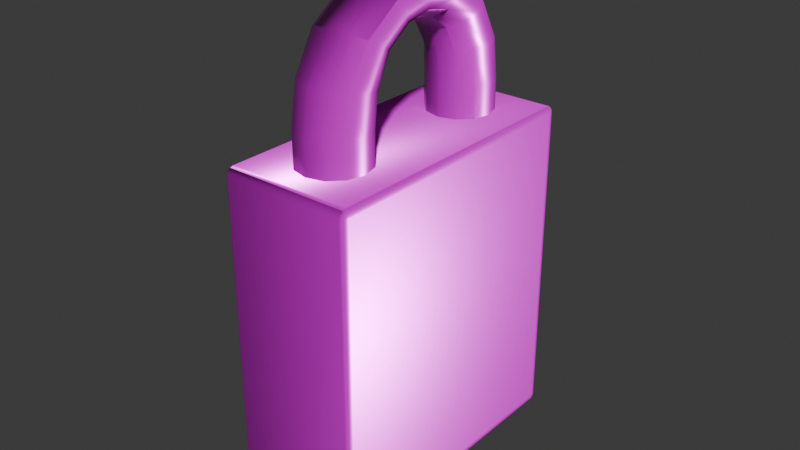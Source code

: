 # Source: normallock.blend  (saved by Blender 4.5.90; exported with 4.5.12 LTS)
import bpy
from mathutils import Matrix  # noqa: F401  (used for matrix-valued properties, if any)

bpy.ops.wm.read_factory_settings(use_empty=True)
scene = bpy.context.scene
scene.name = 'Scene'

# ---- collections
col_collection = bpy.data.collections.new('Collection'); scene.collection.children.link(col_collection)

# ---- images (referenced by path relative to the original .blend; pixels are not part of the script)
import os
ASSET_DIR = os.environ.get("B2B_ASSET_DIR", "")  # directory of the original .blend (textures are referenced by path, not embedded)
HERE = os.path.dirname(os.path.abspath(__file__))  # packed textures are extracted next to this script under _unpacked/

def load_image(name, relpath, width, height, colorspace="sRGB"):
    """Load a texture the original file referenced (path relative to the .blend, or extracted next to this script)."""
    p = next((c for c in (os.path.join(HERE, relpath), os.path.join(ASSET_DIR, relpath)) if relpath and os.path.exists(c)), "")
    if p:
        img = bpy.data.images.load(p, check_existing=True)
        img.name = name
    else:  # same state as the original file: an image datablock whose file is absent (Cycles renders it pink)
        img = bpy.data.images.new(name, width, height)
        img.source = "FILE"
        img.filepath = "//" + (relpath or name)
    img.colorspace_settings.name = colorspace
    return img
img_normallock_baselock_height_png = load_image('normallock_baselock_Height.png', 'normallock_baselock_Height.png', 1024, 1024, 'Non-Color')
img_normallock_baselock_basecolor_png = load_image('normallock_baselock_BaseColor.png', 'normallock_baselock_BaseColor.png', 1024, 1024, 'sRGB')
img_normallock_baselock_metallic_png = load_image('normallock_baselock_Metallic.png', 'normallock_baselock_Metallic.png', 1024, 1024, 'Non-Color')
img_normallock_baselock_roughness_png = load_image('normallock_baselock_Roughness.png', 'normallock_baselock_Roughness.png', 1024, 1024, 'Non-Color')
img_normallock_baselock_normal_png = load_image('normallock_baselock_Normal.png', 'normallock_baselock_Normal.png', 1024, 1024, 'Non-Color')
img_normallock_keyhole_height_png = load_image('normallock_keyhole_Height.png', 'normallock_keyhole_Height.png', 1024, 1024, 'Non-Color')
img_normallock_keyhole_basecolor_png = load_image('normallock_keyhole_BaseColor.png', 'normallock_keyhole_BaseColor.png', 1024, 1024, 'sRGB')
img_normallock_keyhole_metallic_png = load_image('normallock_keyhole_Metallic.png', 'normallock_keyhole_Metallic.png', 1024, 1024, 'Non-Color')
img_normallock_keyhole_roughness_png = load_image('normallock_keyhole_Roughness.png', 'normallock_keyhole_Roughness.png', 1024, 1024, 'Non-Color')
img_normallock_keyhole_normal_png = load_image('normallock_keyhole_Normal.png', 'normallock_keyhole_Normal.png', 1024, 1024, 'Non-Color')
img_normallock_lock_height_png = load_image('normallock_lock_Height.png', 'normallock_lock_Height.png', 1024, 1024, 'Non-Color')
img_normallock_lock_basecolor_png = load_image('normallock_lock_BaseColor.png', 'normallock_lock_BaseColor.png', 1024, 1024, 'sRGB')
img_normallock_lock_metallic_png = load_image('normallock_lock_Metallic.png', 'normallock_lock_Metallic.png', 1024, 1024, 'Non-Color')
img_normallock_lock_roughness_png = load_image('normallock_lock_Roughness.png', 'normallock_lock_Roughness.png', 1024, 1024, 'Non-Color')
img_normallock_lock_normal_png = load_image('normallock_lock_Normal.png', 'normallock_lock_Normal.png', 1024, 1024, 'Non-Color')

# ---- materials (node trees are filled in below, after node groups)
mat_baselock = bpy.data.materials.new('baselock')
mat_keyhole = bpy.data.materials.new('keyhole')
mat_lock = bpy.data.materials.new('lock')

# ---- material node trees
mat_baselock.use_nodes = True; mat_baselock.node_tree.nodes.clear()
_N = mat_baselock.node_tree.nodes; _L = mat_baselock.node_tree.links
n0 = _N.new('ShaderNodeBsdfPrincipled'); n0.name = 'Principled BSDF'; n0.location = (10, 300)
n1 = _N.new('ShaderNodeOutputMaterial'); n1.name = 'Material Output'; n1.location = (300, 300)
n2 = _N.new('ShaderNodeTexImage'); n2.name = 'Image Texture'; n2.location = (85, -876)
n2.label = 'Displacement'
n2.image = img_normallock_baselock_height_png
n3 = _N.new('ShaderNodeDisplacement'); n3.name = 'Displacement'; n3.location = (110, -400)
n4 = _N.new('ShaderNodeTexImage'); n4.name = 'Image Texture.001'; n4.location = (85, -36)
n4.label = 'Base Color'
n4.image = img_normallock_baselock_basecolor_png
n5 = _N.new('ShaderNodeTexImage'); n5.name = 'Image Texture.002'; n5.location = (85, -316)
n5.label = 'Metallic'
n5.image = img_normallock_baselock_metallic_png
n6 = _N.new('ShaderNodeTexImage'); n6.name = 'Image Texture.003'; n6.location = (85, -596)
n6.label = 'Roughness'
n6.image = img_normallock_baselock_roughness_png
n7 = _N.new('ShaderNodeTexImage'); n7.name = 'Image Texture.004'; n7.location = (85, -1156)
n7.label = 'Normal'
n7.image = img_normallock_baselock_normal_png
n8 = _N.new('ShaderNodeNormalMap'); n8.name = 'Normal Map'; n8.location = (-240, -620)
n9 = _N.new('ShaderNodeMapping'); n9.name = 'Mapping'; n9.location = (230, -36)
n10 = _N.new('NodeReroute'); n10.name = 'Reroute'; n10.location = (35, -706)
n10.width = 10
n10.socket_idname = 'NodeSocketVector'
n11 = _N.new('ShaderNodeTexCoord'); n11.name = 'Texture Coordinate'; n11.location = (30, -36)
n12 = _N.new('NodeFrame'); n12.name = 'Frame'; n12.location = (-1270, 336)
n12.label = 'Mapping'
n12.width = 400
n13 = _N.new('NodeFrame'); n13.name = 'Frame.001'; n13.location = (-625, 536)
n13.label = 'Textures'
n13.width = 355
n2.parent = n13
n4.parent = n13
n5.parent = n13
n6.parent = n13
n7.parent = n13
n9.parent = n12
n10.parent = n13
n11.parent = n12
_L.new(n0.outputs[0], n1.inputs[0])
_L.new(n2.outputs[0], n3.inputs[0])
_L.new(n3.outputs[0], n1.inputs[2])
_L.new(n4.outputs[0], n0.inputs[0])
_L.new(n5.outputs[0], n0.inputs[1])
_L.new(n6.outputs[0], n0.inputs[2])
_L.new(n7.outputs[0], n8.inputs[1])
_L.new(n8.outputs[0], n0.inputs[5])
_L.new(n10.outputs[0], n4.inputs[0])
_L.new(n10.outputs[0], n5.inputs[0])
_L.new(n10.outputs[0], n6.inputs[0])
_L.new(n10.outputs[0], n2.inputs[0])
_L.new(n10.outputs[0], n7.inputs[0])
_L.new(n9.outputs[0], n10.inputs[0])
_L.new(n11.outputs[2], n9.inputs[0])
n1.is_active_output = True
mat_keyhole.use_nodes = True; mat_keyhole.node_tree.nodes.clear()
_N = mat_keyhole.node_tree.nodes; _L = mat_keyhole.node_tree.links
n0 = _N.new('ShaderNodeBsdfPrincipled'); n0.name = 'Principled BSDF'; n0.location = (10, 300)
n1 = _N.new('ShaderNodeOutputMaterial'); n1.name = 'Material Output'; n1.location = (300, 300)
n2 = _N.new('ShaderNodeTexImage'); n2.name = 'Image Texture'; n2.location = (85, -876)
n2.label = 'Displacement'
n2.image = img_normallock_keyhole_height_png
n3 = _N.new('ShaderNodeDisplacement'); n3.name = 'Displacement'; n3.location = (110, -400)
n4 = _N.new('ShaderNodeTexImage'); n4.name = 'Image Texture.001'; n4.location = (85, -36)
n4.label = 'Base Color'
n4.image = img_normallock_keyhole_basecolor_png
n5 = _N.new('ShaderNodeTexImage'); n5.name = 'Image Texture.002'; n5.location = (85, -316)
n5.label = 'Metallic'
n5.image = img_normallock_keyhole_metallic_png
n6 = _N.new('ShaderNodeTexImage'); n6.name = 'Image Texture.003'; n6.location = (85, -596)
n6.label = 'Roughness'
n6.image = img_normallock_keyhole_roughness_png
n7 = _N.new('ShaderNodeTexImage'); n7.name = 'Image Texture.004'; n7.location = (85, -1156)
n7.label = 'Normal'
n7.image = img_normallock_keyhole_normal_png
n8 = _N.new('ShaderNodeNormalMap'); n8.name = 'Normal Map'; n8.location = (-240, -620)
n9 = _N.new('ShaderNodeMapping'); n9.name = 'Mapping'; n9.location = (230, -36)
n10 = _N.new('NodeReroute'); n10.name = 'Reroute'; n10.location = (35, -706)
n10.width = 10
n10.socket_idname = 'NodeSocketVector'
n11 = _N.new('ShaderNodeTexCoord'); n11.name = 'Texture Coordinate'; n11.location = (30, -36)
n12 = _N.new('NodeFrame'); n12.name = 'Frame'; n12.location = (-1270, 336)
n12.label = 'Mapping'
n12.width = 400
n13 = _N.new('NodeFrame'); n13.name = 'Frame.001'; n13.location = (-625, 536)
n13.label = 'Textures'
n13.width = 355
n2.parent = n13
n4.parent = n13
n5.parent = n13
n6.parent = n13
n7.parent = n13
n9.parent = n12
n10.parent = n13
n11.parent = n12
_L.new(n0.outputs[0], n1.inputs[0])
_L.new(n2.outputs[0], n3.inputs[0])
_L.new(n3.outputs[0], n1.inputs[2])
_L.new(n4.outputs[0], n0.inputs[0])
_L.new(n5.outputs[0], n0.inputs[1])
_L.new(n6.outputs[0], n0.inputs[2])
_L.new(n7.outputs[0], n8.inputs[1])
_L.new(n8.outputs[0], n0.inputs[5])
_L.new(n10.outputs[0], n4.inputs[0])
_L.new(n10.outputs[0], n5.inputs[0])
_L.new(n10.outputs[0], n6.inputs[0])
_L.new(n10.outputs[0], n2.inputs[0])
_L.new(n10.outputs[0], n7.inputs[0])
_L.new(n9.outputs[0], n10.inputs[0])
_L.new(n11.outputs[2], n9.inputs[0])
n1.is_active_output = True
mat_lock.use_nodes = True; mat_lock.node_tree.nodes.clear()
_N = mat_lock.node_tree.nodes; _L = mat_lock.node_tree.links
n0 = _N.new('ShaderNodeBsdfPrincipled'); n0.name = 'Principled BSDF'; n0.location = (10, 300)
n1 = _N.new('ShaderNodeOutputMaterial'); n1.name = 'Material Output'; n1.location = (300, 300)
n2 = _N.new('ShaderNodeTexImage'); n2.name = 'Image Texture'; n2.location = (85, -876)
n2.label = 'Displacement'
n2.image = img_normallock_lock_height_png
n3 = _N.new('ShaderNodeDisplacement'); n3.name = 'Displacement'; n3.location = (110, -400)
n4 = _N.new('ShaderNodeTexImage'); n4.name = 'Image Texture.001'; n4.location = (85, -36)
n4.label = 'Base Color'
n4.image = img_normallock_lock_basecolor_png
n5 = _N.new('ShaderNodeTexImage'); n5.name = 'Image Texture.002'; n5.location = (85, -316)
n5.label = 'Metallic'
n5.image = img_normallock_lock_metallic_png
n6 = _N.new('ShaderNodeTexImage'); n6.name = 'Image Texture.003'; n6.location = (85, -596)
n6.label = 'Roughness'
n6.image = img_normallock_lock_roughness_png
n7 = _N.new('ShaderNodeTexImage'); n7.name = 'Image Texture.004'; n7.location = (85, -1156)
n7.label = 'Normal'
n7.image = img_normallock_lock_normal_png
n8 = _N.new('ShaderNodeNormalMap'); n8.name = 'Normal Map'; n8.location = (-240, -620)
n9 = _N.new('ShaderNodeMapping'); n9.name = 'Mapping'; n9.location = (230, -36)
n10 = _N.new('NodeReroute'); n10.name = 'Reroute'; n10.location = (35, -706)
n10.width = 10
n10.socket_idname = 'NodeSocketVector'
n11 = _N.new('ShaderNodeTexCoord'); n11.name = 'Texture Coordinate'; n11.location = (30, -36)
n12 = _N.new('NodeFrame'); n12.name = 'Frame'; n12.location = (-1270, 336)
n12.label = 'Mapping'
n12.width = 400
n13 = _N.new('NodeFrame'); n13.name = 'Frame.001'; n13.location = (-625, 536)
n13.label = 'Textures'
n13.width = 355
n2.parent = n13
n4.parent = n13
n5.parent = n13
n6.parent = n13
n7.parent = n13
n9.parent = n12
n10.parent = n13
n11.parent = n12
_L.new(n0.outputs[0], n1.inputs[0])
_L.new(n2.outputs[0], n3.inputs[0])
_L.new(n3.outputs[0], n1.inputs[2])
_L.new(n4.outputs[0], n0.inputs[0])
_L.new(n5.outputs[0], n0.inputs[1])
_L.new(n6.outputs[0], n0.inputs[2])
_L.new(n7.outputs[0], n8.inputs[1])
_L.new(n8.outputs[0], n0.inputs[5])
_L.new(n10.outputs[0], n4.inputs[0])
_L.new(n10.outputs[0], n5.inputs[0])
_L.new(n10.outputs[0], n6.inputs[0])
_L.new(n10.outputs[0], n2.inputs[0])
_L.new(n10.outputs[0], n7.inputs[0])
_L.new(n9.outputs[0], n10.inputs[0])
_L.new(n11.outputs[2], n9.inputs[0])
n1.is_active_output = True

# ---- world
world_world = bpy.data.worlds.new('World'); scene.world = world_world
world_world.use_nodes = True; world_world.node_tree.nodes.clear()
_N = world_world.node_tree.nodes; _L = world_world.node_tree.links
n0 = _N.new('ShaderNodeOutputWorld'); n0.name = 'World Output'; n0.location = (300, 300)
n1 = _N.new('ShaderNodeBackground'); n1.name = 'Background'; n1.location = (10, 300)
n1.inputs[0].default_value = (0.05088, 0.05088, 0.05088, 1.0)
_L.new(n1.outputs[0], n0.inputs[0])
n0.is_active_output = True
world_world.color = (0.05088, 0.05088, 0.05088)
world_world.sun_shadow_jitter_overblur = 0.0

# ---- meshes
me_cube_001 = bpy.data.meshes.new('Cube.001')
me_cube_001.from_pydata([(-0.01987, -0.04464, -0.05346), (0.0, 0.0106, -0.05163), (-0.01987, -0.04699, -0.05078), (-0.02092, -0.04464, -0.05078), (0.007498, 0.007498, -0.05163), (-0.01987, -0.04581, -0.0531), (-0.02039, -0.04464, -0.0531), (0.0106, 0.0, -0.05163), (-0.02037, -0.04576, -0.05275), (-0.02039, -0.04667, -0.05078), (0.007498, -0.007498, -0.05163), (-0.01987, -0.04667, -0.05212), (-0.02037, -0.04637, -0.05206), (0.0, -0.0106, -0.05163), (-0.02078, -0.04464, -0.05212), (-0.02078, -0.04581, -0.05078), (-0.007498, -0.007498, -0.05163), (-0.02064, -0.04576, -0.05206), (-0.01987, -0.04699, 0.05078), (-0.0106, 0.0, -0.05163), (-0.01987, -0.04464, 0.05346), (-0.02092, -0.04464, 0.05078), (-0.007498, 0.007498, -0.05163), (-0.01987, -0.04667, 0.05212), (-0.02039, -0.04667, 0.05078), (-0.02037, -0.04637, 0.05206), (-0.02039, -0.04464, 0.0531), (-0.01987, -0.04581, 0.0531), (-0.02037, -0.04576, 0.05275), (-0.02078, -0.04581, 0.05078), (-0.02078, -0.04464, 0.05212), (-0.02064, -0.04576, 0.05206), (-0.01987, 0.04464, -0.05346), (-0.02092, 0.04464, -0.05078), (-0.01987, 0.04699, -0.05078), (-0.02039, 0.04464, -0.0531), (-0.01987, 0.04581, -0.0531), (-0.02037, 0.04576, -0.05275), (-0.02078, 0.04581, -0.05078), (-0.02078, 0.04464, -0.05212), (-0.02064, 0.04576, -0.05206), (-0.01987, 0.04667, -0.05212), (-0.02039, 0.04667, -0.05078), (-0.02037, 0.04637, -0.05206), (-0.01987, 0.04464, 0.05346), (-0.01987, 0.04699, 0.05078), (-0.02092, 0.04464, 0.05078), (-0.01987, 0.04581, 0.0531), (-0.02039, 0.04464, 0.0531), (-0.02037, 0.04576, 0.05275), (-0.02039, 0.04667, 0.05078), (-0.01987, 0.04667, 0.05212), (-0.02037, 0.04637, 0.05206), (-0.02078, 0.04464, 0.05212), (-0.02078, 0.04581, 0.05078), (-0.02064, 0.04576, 0.05206), (0.01987, -0.04464, -0.05346), (0.02092, -0.04464, -0.05078), (0.01987, -0.04699, -0.05078), (0.02039, -0.04464, -0.0531), (0.01987, -0.04581, -0.0531), (0.02037, -0.04576, -0.05275), (0.02078, -0.04581, -0.05078), (0.02078, -0.04464, -0.05212), (0.02064, -0.04576, -0.05206), (0.01987, -0.04667, -0.05212), (0.02039, -0.04667, -0.05078), (0.02037, -0.04637, -0.05206), (0.01987, -0.04464, 0.05346), (0.01987, -0.04699, 0.05078), (0.02092, -0.04464, 0.05078), (0.01987, -0.04581, 0.0531), (0.02039, -0.04464, 0.0531), (0.02037, -0.04576, 0.05275), (0.02039, -0.04667, 0.05078), (0.01987, -0.04667, 0.05212), (0.02037, -0.04637, 0.05206), (0.02078, -0.04464, 0.05212), (0.02078, -0.04581, 0.05078), (0.02064, -0.04576, 0.05206), (0.01987, 0.04464, -0.05346), (0.01987, 0.04699, -0.05078), (0.02092, 0.04464, -0.05078), (0.01987, 0.04581, -0.0531), (0.02039, 0.04464, -0.0531), (0.02037, 0.04576, -0.05275), (0.02039, 0.04667, -0.05078), (0.01987, 0.04667, -0.05212), (0.02037, 0.04637, -0.05206), (0.02078, 0.04464, -0.05212), (0.02078, 0.04581, -0.05078), (0.02064, 0.04576, -0.05206), (0.01987, 0.04464, 0.05346), (0.02092, 0.04464, 0.05078), (0.01987, 0.04699, 0.05078), (0.02039, 0.04464, 0.0531), (0.01987, 0.04581, 0.0531), (0.02037, 0.04576, 0.05275), (0.02078, 0.04581, 0.05078), (0.02078, 0.04464, 0.05212), (0.02064, 0.04576, 0.05206), (0.01987, 0.04667, 0.05212), (0.02039, 0.04667, 0.05078), (0.02037, 0.04637, 0.05206), (-0.003986, 0.008953, -0.05346), (0.0, 0.0106, -0.05346), (0.0106, 0.0, -0.05346), (0.007498, -0.007498, -0.05346), (0.007498, 0.007498, -0.05346), (0.003986, -0.008953, -0.05346), (-0.0106, 0.0, -0.05346), (-0.007498, -0.007498, -0.05346), (0.0, -0.0106, -0.05346), (-0.007498, 0.007498, -0.05346)], [], [(58, 69, 18, 2), (82, 93, 70, 57), (92, 44, 20, 68), (3, 21, 46, 33), (34, 45, 94, 81), (0, 5, 8, 6), (5, 11, 12, 8), (2, 9, 12, 11), (9, 15, 17, 12), (3, 14, 17, 15), (14, 6, 8, 17), (8, 12, 17), (18, 23, 25, 24), (23, 27, 28, 25), (20, 26, 28, 27), (26, 30, 31, 28), (21, 29, 31, 30), (29, 24, 25, 31), (25, 28, 31), (32, 35, 37, 36), (35, 39, 40, 37), (33, 38, 40, 39), (38, 42, 43, 40), (34, 41, 43, 42), (41, 36, 37, 43), (37, 40, 43), (44, 47, 49, 48), (47, 51, 52, 49), (45, 50, 52, 51), (50, 54, 55, 52), (46, 53, 55, 54), (53, 48, 49, 55), (49, 52, 55), (56, 59, 61, 60), (59, 63, 64, 61), (57, 62, 64, 63), (62, 66, 67, 64), (58, 65, 67, 66), (65, 60, 61, 67), (61, 64, 67), (68, 71, 73, 72), (71, 75, 76, 73), (69, 74, 76, 75), (74, 78, 79, 76), (70, 77, 79, 78), (77, 72, 73, 79), (73, 76, 79), (80, 83, 85, 84), (83, 87, 88, 85), (81, 86, 88, 87), (86, 90, 91, 88), (82, 89, 91, 90), (89, 84, 85, 91), (85, 88, 91), (92, 95, 97, 96), (95, 99, 100, 97), (93, 98, 100, 99), (98, 102, 103, 100), (94, 101, 103, 102), (101, 96, 97, 103), (97, 100, 103), (32, 0, 6, 35), (35, 6, 14, 39), (39, 14, 3, 33), (2, 18, 24, 9), (9, 24, 29, 15), (15, 29, 21, 3), (20, 44, 48, 26), (26, 48, 53, 30), (30, 53, 46, 21), (45, 34, 42, 50), (50, 42, 38, 54), (54, 38, 33, 46), (80, 32, 36, 83), (83, 36, 41, 87), (87, 41, 34, 81), (44, 92, 96, 47), (47, 96, 101, 51), (51, 101, 94, 45), (93, 82, 90, 98), (98, 90, 86, 102), (102, 86, 81, 94), (56, 80, 84, 59), (59, 84, 89, 63), (63, 89, 82, 57), (92, 68, 72, 95), (95, 72, 77, 99), (99, 77, 70, 93), (69, 58, 66, 74), (74, 66, 62, 78), (78, 62, 57, 70), (0, 56, 60, 5), (5, 60, 65, 11), (11, 65, 58, 2), (68, 20, 27, 71), (71, 27, 23, 75), (75, 23, 18, 69), (32, 80, 56, 109, 107, 106, 108, 105, 104), (56, 0, 32, 104, 113, 110, 111, 112, 109), (108, 4, 1, 105), (106, 7, 4, 108), (107, 10, 7, 106), (112, 13, 10, 107, 109), (111, 16, 13, 112), (110, 19, 16, 111), (1, 4, 7, 10, 13, 16, 19, 22), (113, 22, 19, 110), (105, 1, 22, 113, 104)])
me_cube_001.polygons.foreach_set('use_smooth', [1, 1, 1, 1, 1, 1, 1, 1, 1, 1, 1, 1, 1, 1, 1, 1, 1, 1, 1, 1, 1, 1, 1, 1, 1, 1, 1, 1, 1, 1, 1, 1, 1, 1, 1, 1, 1, 1, 1, 1, 1, 1, 1, 1, 1, 1, 1, 1, 1, 1, 1, 1, 1, 1, 1, 1, 1, 1, 1, 1, 1, 1, 1, 1, 1, 1, 1, 1, 1, 1, 1, 1, 1, 1, 1, 1, 1, 1, 1, 1, 1, 1, 1, 1, 1, 1, 1, 1, 1, 1, 1, 1, 1, 1, 1, 1, 1, 1, 1, 0, 0, 0, 0, 0, 0, 0, 0, 0])
me_cube_001.polygons.foreach_set('material_index', [0, 0, 0, 0, 0, 0, 0, 0, 0, 0, 0, 0, 0, 0, 0, 0, 0, 0, 0, 0, 0, 0, 0, 0, 0, 0, 0, 0, 0, 0, 0, 0, 0, 0, 0, 0, 0, 0, 0, 0, 0, 0, 0, 0, 0, 0, 0, 0, 0, 0, 0, 0, 0, 0, 0, 0, 0, 0, 0, 0, 0, 0, 0, 0, 0, 0, 0, 0, 0, 0, 0, 0, 0, 0, 0, 0, 0, 0, 0, 0, 0, 0, 0, 0, 0, 0, 0, 0, 0, 0, 0, 0, 0, 0, 0, 0, 0, 0, 0, 0, 0, 0, 0, 0, 0, 1, 0, 0])
_uv = me_cube_001.uv_layers.new(name='UVMap')
_uv.uv.foreach_set('vector', [0.002482, 0.9939, 0.002482, 0.5164, 0.1914, 0.5164, 0.1914, 0.9939, 0.009673, 0.4937, 0.009673, 0.01101, 0.4339, 0.01101, 0.4339, 0.4937, 0.7729, 0.9034, 0.584, 0.9034, 0.584, 0.5093, 0.7729, 0.5093, 0.4533, 0.4937, 0.4533, 0.01101, 0.8776, 0.01101, 0.8776, 0.4937, 0.1963, 0.9883, 0.1963, 0.5108, 0.3852, 0.5108, 0.3852, 0.9883, 0.5791, 0.5155, 0.5791, 0.5097, 0.5814, 0.5096, 0.5815, 0.5152, 0.5791, 0.5097, 0.5791, 0.5047, 0.5814, 0.5061, 0.5814, 0.5096, 0.1914, 0.9939, 0.1938, 0.9937, 0.1937, 0.9995, 0.1914, 1.0, 0.4436, 0.4937, 0.4477, 0.4937, 0.4479, 0.4998, 0.4451, 0.4998, 0.4533, 0.4937, 0.4533, 0.5, 0.4479, 0.4998, 0.4477, 0.4937, 0.4533, 0.5, 0.4533, 0.5047, 0.4479, 0.5031, 0.4479, 0.4998, 0.4479, 0.5031, 0.4451, 0.4998, 0.4479, 0.4998, 0.1914, 0.5164, 0.1914, 0.5099, 0.1937, 0.51, 0.1938, 0.5162, 0.1914, 0.5099, 0.1914, 0.5047, 0.1937, 0.5063, 0.1937, 0.51, 0.584, 0.5093, 0.5815, 0.5099, 0.5816, 0.5055, 0.584, 0.5047, 0.4533, 0.0, 0.4533, 0.004663, 0.4479, 0.004931, 0.4479, 0.001648, 0.4533, 0.01101, 0.4477, 0.01101, 0.4479, 0.004931, 0.4533, 0.004663, 0.4477, 0.01101, 0.4436, 0.01101, 0.4451, 0.004931, 0.4479, 0.004931, 0.4451, 0.004931, 0.4479, 0.001648, 0.4479, 0.004931, 0.5791, 0.9294, 0.5815, 0.929, 0.5814, 0.9339, 0.5791, 0.9345, 0.8776, 0.5047, 0.8776, 0.5, 0.8829, 0.4998, 0.8829, 0.5031, 0.8776, 0.4937, 0.8831, 0.4937, 0.8829, 0.4998, 0.8776, 0.5, 0.8831, 0.4937, 0.8872, 0.4937, 0.8858, 0.4998, 0.8829, 0.4998, 0.1963, 0.9883, 0.1963, 0.9948, 0.194, 0.9947, 0.1938, 0.9885, 0.1963, 0.9948, 0.1963, 1.0, 0.194, 0.9984, 0.194, 0.9947, 0.8829, 0.5031, 0.8829, 0.4998, 0.8858, 0.4998, 0.584, 0.9034, 0.584, 0.9092, 0.5816, 0.9096, 0.5815, 0.904, 0.584, 0.9092, 0.584, 0.9148, 0.5816, 0.9135, 0.5816, 0.9096, 0.1963, 0.5108, 0.1938, 0.511, 0.194, 0.5052, 0.1963, 0.5047, 0.8872, 0.01101, 0.8831, 0.01101, 0.8829, 0.004931, 0.8858, 0.004931, 0.8776, 0.01101, 0.8776, 0.004663, 0.8829, 0.004931, 0.8831, 0.01101, 0.8776, 0.004663, 0.8776, 0.0, 0.8829, 0.001648, 0.8829, 0.004931, 0.8829, 0.001648, 0.8858, 0.004931, 0.8829, 0.004931, 0.3902, 0.5155, 0.3877, 0.5152, 0.3878, 0.5096, 0.3902, 0.5097, 0.4339, 0.5047, 0.4339, 0.5, 0.4393, 0.4998, 0.4393, 0.5031, 0.4339, 0.4937, 0.4395, 0.4937, 0.4393, 0.4998, 0.4339, 0.5, 0.4395, 0.4937, 0.4436, 0.4937, 0.4422, 0.4998, 0.4393, 0.4998, 0.002482, 0.9939, 0.002482, 1.0, 0.000105, 0.9995, 0.0, 0.9937, 0.3902, 0.5047, 0.3902, 0.5097, 0.3878, 0.5096, 0.3878, 0.5061, 0.4393, 0.5031, 0.4393, 0.4998, 0.4422, 0.4998, 0.7729, 0.5093, 0.7729, 0.5047, 0.7753, 0.5055, 0.7754, 0.5099, 0.002482, 0.5047, 0.002482, 0.5099, 0.000105, 0.51, 0.000105, 0.5063, 0.002482, 0.5164, 0.0, 0.5162, 0.000105, 0.51, 0.002482, 0.5099, 0.4436, 0.01101, 0.4395, 0.01101, 0.4393, 0.004931, 0.4422, 0.004931, 0.4339, 0.01101, 0.4339, 0.004663, 0.4393, 0.004931, 0.4395, 0.01101, 0.4339, 0.004663, 0.4339, 0.0, 0.4393, 0.001648, 0.4393, 0.004931, 0.4393, 0.001648, 0.4422, 0.004931, 0.4393, 0.004931, 0.3902, 0.9294, 0.3902, 0.9345, 0.3878, 0.9339, 0.3877, 0.929, 0.3852, 1.0, 0.3852, 0.9948, 0.3876, 0.9947, 0.3876, 0.9984, 0.3852, 0.9883, 0.3877, 0.9885, 0.3876, 0.9947, 0.3852, 0.9948, 0.0, 0.4937, 0.004098, 0.4937, 0.004334, 0.4998, 0.001449, 0.4998, 0.009673, 0.4937, 0.009673, 0.5, 0.004334, 0.4998, 0.004098, 0.4937, 0.009673, 0.5, 0.009673, 0.5047, 0.004334, 0.5031, 0.004334, 0.4998, 0.004334, 0.5031, 0.001449, 0.4998, 0.004334, 0.4998, 0.7729, 0.9034, 0.7754, 0.904, 0.7753, 0.9096, 0.7729, 0.9092, 0.009673, 0.0, 0.009673, 0.004663, 0.004334, 0.004931, 0.004334, 0.001648, 0.009673, 0.01101, 0.004098, 0.01101, 0.004334, 0.004931, 0.009673, 0.004663, 0.004098, 0.01101, 0.0, 0.01101, 0.001449, 0.004931, 0.004334, 0.004931, 0.3852, 0.5108, 0.3852, 0.5047, 0.3876, 0.5052, 0.3877, 0.511, 0.7729, 0.9148, 0.7729, 0.9092, 0.7753, 0.9096, 0.7753, 0.9135, 0.004334, 0.001648, 0.004334, 0.004931, 0.001449, 0.004931, 0.5791, 0.9294, 0.5791, 0.5155, 0.5815, 0.5152, 0.5815, 0.929, 0.8776, 0.5047, 0.4533, 0.5047, 0.4533, 0.5, 0.8776, 0.5, 0.8776, 0.5, 0.4533, 0.5, 0.4533, 0.4937, 0.8776, 0.4937, 0.1914, 0.9939, 0.1914, 0.5164, 0.1938, 0.5162, 0.1938, 0.9937, 0.4436, 0.4937, 0.4436, 0.01101, 0.4477, 0.01101, 0.4477, 0.4937, 0.4477, 0.4937, 0.4477, 0.01101, 0.4533, 0.01101, 0.4533, 0.4937, 0.584, 0.5093, 0.584, 0.9034, 0.5815, 0.904, 0.5815, 0.5099, 0.4533, 0.0, 0.8776, 0.0, 0.8776, 0.004663, 0.4533, 0.004663, 0.4533, 0.004663, 0.8776, 0.004663, 0.8776, 0.01101, 0.4533, 0.01101, 0.1963, 0.5108, 0.1963, 0.9883, 0.1938, 0.9885, 0.1938, 0.511, 0.8872, 0.01101, 0.8872, 0.4937, 0.8831, 0.4937, 0.8831, 0.01101, 0.8831, 0.01101, 0.8831, 0.4937, 0.8776, 0.4937, 0.8776, 0.01101, 0.3902, 0.9294, 0.5791, 0.9294, 0.5791, 0.9345, 0.3902, 0.9345, 0.3852, 1.0, 0.1963, 1.0, 0.1963, 0.9948, 0.3852, 0.9948, 0.3852, 0.9948, 0.1963, 0.9948, 0.1963, 0.9883, 0.3852, 0.9883, 0.584, 0.9034, 0.7729, 0.9034, 0.7729, 0.9092, 0.584, 0.9092, 0.584, 0.9092, 0.7729, 0.9092, 0.7729, 0.9148, 0.584, 0.9148, 0.1963, 0.5047, 0.3852, 0.5047, 0.3852, 0.5108, 0.1963, 0.5108, 0.009673, 0.01101, 0.009673, 0.4937, 0.004098, 0.4937, 0.004098, 0.01101, 0.004098, 0.01101, 0.004098, 0.4937, 0.0, 0.4937, 0.0, 0.01101, 0.3877, 0.511, 0.3877, 0.9885, 0.3852, 0.9883, 0.3852, 0.5108, 0.3902, 0.5155, 0.3902, 0.9294, 0.3877, 0.929, 0.3877, 0.5152, 0.4339, 0.5047, 0.009673, 0.5047, 0.009673, 0.5, 0.4339, 0.5, 0.4339, 0.5, 0.009673, 0.5, 0.009673, 0.4937, 0.4339, 0.4937, 0.7729, 0.9034, 0.7729, 0.5093, 0.7754, 0.5099, 0.7754, 0.904, 0.009673, 0.0, 0.4339, 0.0, 0.4339, 0.004663, 0.009673, 0.004663, 0.009673, 0.004663, 0.4339, 0.004663, 0.4339, 0.01101, 0.009673, 0.01101, 0.002482, 0.5164, 0.002482, 0.9939, 0.0, 0.9937, 0.0, 0.5162, 0.4436, 0.01101, 0.4436, 0.4937, 0.4395, 0.4937, 0.4395, 0.01101, 0.4395, 0.01101, 0.4395, 0.4937, 0.4339, 0.4937, 0.4339, 0.01101, 0.5791, 0.5155, 0.3902, 0.5155, 0.3902, 0.5097, 0.5791, 0.5097, 0.5791, 0.5097, 0.3902, 0.5097, 0.3902, 0.5047, 0.5791, 0.5047, 0.1914, 1.0, 0.002482, 1.0, 0.002482, 0.9939, 0.1914, 0.9939, 0.7729, 0.5093, 0.584, 0.5093, 0.584, 0.5047, 0.7729, 0.5047, 0.002482, 0.5047, 0.1914, 0.5047, 0.1914, 0.5099, 0.002482, 0.5099, 0.002482, 0.5099, 0.1914, 0.5099, 0.1914, 0.5164, 0.002482, 0.5164, 0.5791, 0.9294, 0.3902, 0.9294, 0.3902, 0.5155, 0.4657, 0.681, 0.449, 0.6877, 0.4342, 0.7225, 0.449, 0.7572, 0.4846, 0.7716, 0.5036, 0.764, 0.3902, 0.5155, 0.5791, 0.5155, 0.5791, 0.9294, 0.5036, 0.764, 0.5203, 0.7572, 0.535, 0.7225, 0.5203, 0.6877, 0.4846, 0.6733, 0.4657, 0.681, 0.7754, 0.5982, 0.784, 0.5982, 0.7861, 0.6338, 0.7775, 0.6338, 0.7948, 0.6338, 0.7861, 0.6338, 0.7861, 0.5982, 0.7948, 0.5982, 0.7948, 0.6694, 0.7861, 0.6694, 0.7861, 0.6338, 0.7948, 0.6338, 0.7861, 0.7051, 0.7775, 0.7051, 0.7754, 0.6694, 0.784, 0.6694, 0.785, 0.6861, 0.784, 0.7407, 0.7754, 0.7407, 0.7775, 0.7051, 0.7861, 0.7051, 0.7948, 0.7051, 0.7861, 0.7051, 0.7861, 0.6694, 0.7948, 0.6694, 0.7754, 0.5698, 0.7754, 0.5314, 0.8021, 0.5047, 0.8398, 0.5054, 0.8665, 0.533, 0.8665, 0.5714, 0.8398, 0.5982, 0.8021, 0.5975, 0.7948, 0.7407, 0.7861, 0.7407, 0.7861, 0.7051, 0.7948, 0.7051, 0.7775, 0.6338, 0.7861, 0.6338, 0.784, 0.6694, 0.7754, 0.6694, 0.7764, 0.6527])
me_cube_001.materials.append(mat_baselock)
me_cube_001.materials.append(mat_keyhole)
me_cube_001.update()
me_cylinder = bpy.data.meshes.new('Cylinder')
me_cylinder.from_pydata([(0.0, 1.0, -1.0), (1.18e-09, 1.112, 0.814), (0.5, 0.866, -1.0), (0.4906, 0.9826, 0.8389), (0.866, 0.5, -1.0), (0.8498, 0.6299, 0.907), (1.0, 0.0, -1.0), (0.9813, 0.1482, 1.0), (0.866, -0.5, -1.0), (0.8498, -0.3335, 1.093), (0.5, -0.866, -1.0), (0.4906, -0.6862, 1.161), (0.0, -1.0, -1.0), (1.18e-09, -0.8153, 1.186), (-0.5, -0.866, -1.0), (-0.4906, -0.6862, 1.161), (-0.866, -0.5, -1.0), (-0.8498, -0.3335, 1.093), (-1.0, 0.0, -1.0), (-0.9813, 0.1482, 1.0), (-0.866, 0.5, -1.0), (-0.8498, 0.6299, 0.907), (-0.5, 0.866, -1.0), (-0.4906, 0.9826, 0.8389), (-9.612e-12, 5.863, -1.011), (1.144e-09, 5.73, 1.143), (0.4753, 5.735, -1.011), (0.4625, 5.608, 1.124), (0.8232, 5.388, -1.011), (0.8011, 5.273, 1.071), (0.9506, 4.912, -1.011), (0.9251, 4.816, 1.0), (0.8232, 4.437, -1.011), (0.8011, 4.359, 0.9287), (0.4753, 4.089, -1.011), (0.4625, 4.025, 0.8765), (-9.612e-12, 3.962, -1.011), (1.144e-09, 3.902, 0.8574), (-0.4753, 4.089, -1.011), (-0.4625, 4.025, 0.8765), (-0.8232, 4.437, -1.011), (-0.8011, 4.359, 0.9287), (-0.9506, 4.912, -1.011), (-0.9251, 4.816, 1.0), (-0.8232, 5.388, -1.011), (-0.8011, 5.273, 1.071), (-0.4753, 5.735, -1.011), (-0.4625, 5.608, 1.124), (-0.5, 0.03629, 2.334), (-0.5, 1.185, 3.135), (-0.5, 2.456, 3.402), (-0.5, 3.728, 3.135), (-0.5, 4.876, 2.334), (-0.866, 0.3029, 2.187), (-0.866, 1.325, 2.9), (-0.866, 2.456, 3.137), (-0.866, 3.587, 2.9), (-0.866, 4.609, 2.187), (-1.0, 0.6671, 1.987), (-1.0, 1.516, 2.578), (-1.0, 2.456, 2.776), (-1.0, 3.396, 2.578), (-1.0, 4.245, 1.987), (-0.866, 1.031, 1.786), (-0.866, 1.707, 2.257), (-0.866, 2.456, 2.414), (-0.866, 3.205, 2.257), (-0.866, 3.881, 1.786), (-0.5, 1.298, 1.639), (-0.5, 1.848, 2.022), (-0.5, 2.456, 2.15), (-0.5, 3.065, 2.022), (-0.5, 3.614, 1.639), (0.0, 1.395, 1.585), (0.0, 1.899, 1.936), (0.0, 2.456, 2.053), (0.0, 3.013, 1.936), (0.0, 3.517, 1.585), (0.5, 1.298, 1.639), (0.5, 1.848, 2.022), (0.5, 2.456, 2.15), (0.5, 3.065, 2.022), (0.5, 3.614, 1.639), (0.866, 1.031, 1.786), (0.866, 1.707, 2.257), (0.866, 2.456, 2.414), (0.866, 3.205, 2.257), (0.866, 3.881, 1.786), (1.0, 0.6671, 1.987), (1.0, 1.516, 2.578), (1.0, 2.456, 2.776), (1.0, 3.396, 2.578), (1.0, 4.245, 1.987), (0.866, 0.3029, 2.187), (0.866, 1.325, 2.9), (0.866, 2.456, 3.137), (0.866, 3.587, 2.9), (0.866, 4.609, 2.187), (0.5, 0.03629, 2.334), (0.5, 1.185, 3.135), (0.5, 2.456, 3.402), (0.5, 3.728, 3.135), (0.5, 4.876, 2.334), (0.0, -0.0613, 2.388), (0.0, 1.133, 3.221), (0.0, 2.456, 3.499), (0.0, 3.779, 3.221), (0.0, 4.974, 2.388), (0.0, 1.0, 0.0), (0.5, 0.866, 0.0), (0.866, 0.5, 0.0), (1.0, 0.0, 0.0), (0.866, -0.5, 0.0), (0.5, -0.866, 0.0), (0.0, -1.0, 0.0), (-0.5, -0.866, 0.0), (-0.866, -0.5, 0.0), (-1.0, 0.0, 0.0), (-0.866, 0.5, 0.0), (-0.5, 0.866, 0.0), (-9.612e-12, 5.863, -0.06016), (0.4753, 5.735, -0.06016), (0.8232, 5.388, -0.06016), (0.9506, 4.912, -0.06016), (0.8232, 4.437, -0.06016), (0.4753, 4.089, -0.06016), (-9.612e-12, 3.962, -0.06016), (-0.4753, 4.089, -0.06016), (-0.8232, 4.437, -0.06016), (-0.9506, 4.912, -0.06016), (-0.8232, 5.388, -0.06016), (-0.4753, 5.735, -0.06016), (-1.64e-08, 1.0, -2.651), (0.5, 0.866, -2.651), (0.866, 0.5, -2.651), (1.0, 0.0, -2.651), (0.866, -0.5, -2.651), (0.5, -0.866, -2.651), (-1.64e-08, -1.0, -2.651), (-0.5, -0.866, -2.651), (-0.866, -0.5, -2.651), (-1.0, 0.0, -2.651), (-0.866, 0.5, -2.651), (-0.5, 0.866, -2.651), (-1.56e-08, 5.863, -2.58), (0.4753, 5.735, -2.58), (0.8232, 5.388, -2.58), (0.9506, 4.912, -2.58), (0.8232, 4.437, -2.58), (0.4753, 4.089, -2.58), (-1.56e-08, 3.962, -2.58), (-0.4753, 4.089, -2.58), (-0.8232, 4.437, -2.58), (-0.9506, 4.912, -2.58), (-0.8232, 5.388, -2.58), (-0.4753, 5.735, -2.58), (7.046e-08, 1.0, -7.023), (0.5, 0.866, -7.023), (0.866, 0.5, -7.023), (1.0, 0.0, -7.023), (0.866, -0.5, -7.023), (0.5, -0.866, -7.023), (7.046e-08, -1.0, -7.023), (-0.5, -0.866, -7.023), (-0.866, -0.5, -7.023), (-1.0, 0.0, -7.023), (-0.866, 0.5, -7.023), (-0.5, 0.866, -7.023)], [], [(108, 1, 3, 109), (109, 3, 5, 110), (110, 5, 7, 111), (111, 7, 9, 112), (112, 9, 11, 113), (113, 11, 13, 114), (114, 13, 15, 115), (115, 15, 17, 116), (116, 17, 19, 117), (117, 19, 21, 118), (48, 49, 54, 53), (118, 21, 23, 119), (119, 23, 1, 108), (30, 32, 148, 147), (120, 25, 27, 121), (121, 27, 29, 122), (122, 29, 31, 123), (123, 31, 33, 124), (124, 33, 35, 125), (125, 35, 37, 126), (126, 37, 39, 127), (127, 39, 41, 128), (128, 41, 43, 129), (129, 43, 45, 130), (15, 48, 53, 17), (130, 45, 47, 131), (131, 47, 25, 120), (20, 22, 143, 142), (49, 50, 55, 54), (50, 51, 56, 55), (51, 52, 57, 56), (52, 47, 45, 57), (17, 53, 58, 19), (53, 54, 59, 58), (54, 55, 60, 59), (55, 56, 61, 60), (56, 57, 62, 61), (57, 45, 43, 62), (19, 58, 63, 21), (58, 59, 64, 63), (59, 60, 65, 64), (60, 61, 66, 65), (61, 62, 67, 66), (62, 43, 41, 67), (21, 63, 68, 23), (63, 64, 69, 68), (64, 65, 70, 69), (65, 66, 71, 70), (66, 67, 72, 71), (67, 41, 39, 72), (23, 68, 73, 1), (68, 69, 74, 73), (69, 70, 75, 74), (70, 71, 76, 75), (71, 72, 77, 76), (72, 39, 37, 77), (1, 73, 78, 3), (73, 74, 79, 78), (74, 75, 80, 79), (75, 76, 81, 80), (76, 77, 82, 81), (77, 37, 35, 82), (3, 78, 83, 5), (78, 79, 84, 83), (79, 80, 85, 84), (80, 81, 86, 85), (81, 82, 87, 86), (82, 35, 33, 87), (5, 83, 88, 7), (83, 84, 89, 88), (84, 85, 90, 89), (85, 86, 91, 90), (86, 87, 92, 91), (87, 33, 31, 92), (7, 88, 93, 9), (88, 89, 94, 93), (89, 90, 95, 94), (90, 91, 96, 95), (91, 92, 97, 96), (92, 31, 29, 97), (9, 93, 98, 11), (93, 94, 99, 98), (94, 95, 100, 99), (95, 96, 101, 100), (96, 97, 102, 101), (97, 29, 27, 102), (11, 98, 103, 13), (98, 99, 104, 103), (99, 100, 105, 104), (100, 101, 106, 105), (101, 102, 107, 106), (102, 27, 25, 107), (13, 103, 48, 15), (103, 104, 49, 48), (104, 105, 50, 49), (105, 106, 51, 50), (106, 107, 52, 51), (107, 25, 47, 52), (22, 119, 108, 0), (20, 118, 119, 22), (18, 117, 118, 20), (16, 116, 117, 18), (14, 115, 116, 16), (12, 114, 115, 14), (10, 113, 114, 12), (8, 112, 113, 10), (6, 111, 112, 8), (4, 110, 111, 6), (2, 109, 110, 4), (0, 108, 109, 2), (46, 131, 120, 24), (44, 130, 131, 46), (42, 129, 130, 44), (40, 128, 129, 42), (38, 127, 128, 40), (36, 126, 127, 38), (34, 125, 126, 36), (32, 124, 125, 34), (30, 123, 124, 32), (28, 122, 123, 30), (26, 121, 122, 28), (24, 120, 121, 26), (134, 135, 159, 158), (144, 145, 146, 147, 148, 149, 150, 151, 152, 153, 154, 155), (40, 42, 153, 152), (6, 8, 136, 135), (16, 18, 141, 140), (26, 28, 146, 145), (36, 38, 151, 150), (46, 24, 144, 155), (2, 4, 134, 133), (12, 14, 139, 138), (22, 0, 132, 143), (32, 34, 149, 148), (42, 44, 154, 153), (8, 10, 137, 136), (18, 20, 142, 141), (28, 30, 147, 146), (38, 40, 152, 151), (24, 26, 145, 144), (4, 6, 135, 134), (14, 16, 140, 139), (0, 2, 133, 132), (34, 36, 150, 149), (44, 46, 155, 154), (10, 12, 138, 137), (156, 157, 158, 159, 160, 161, 162, 163, 164, 165, 166, 167), (141, 142, 166, 165), (138, 139, 163, 162), (135, 136, 160, 159), (142, 143, 167, 166), (132, 133, 157, 156), (139, 140, 164, 163), (136, 137, 161, 160), (143, 132, 156, 167), (133, 134, 158, 157), (140, 141, 165, 164), (137, 138, 162, 161)])
me_cylinder.polygons.foreach_set('use_smooth', [True] * 158)
_uv = me_cylinder.uv_layers.new(name='UVMap')
_uv.uv.foreach_set('vector', [0.9376, 0.1146, 0.9364, 0.062, 0.9692, 0.06082, 0.971, 0.115, 0.971, 0.115, 0.9692, 0.06082, 0.9976, 0.05671, 1.0, 0.1153, 0.3111, 0.2027, 0.3029, 0.1441, 0.3323, 0.1381, 0.3415, 0.2027, 0.3415, 0.2027, 0.3323, 0.1381, 0.3644, 0.1321, 0.3748, 0.2027, 0.3748, 0.2027, 0.3644, 0.1321, 0.3906, 0.1277, 0.402, 0.2027, 0.8012, 0.1548, 0.8031, 0.07984, 0.8315, 0.07741, 0.8302, 0.1539, 0.8302, 0.1539, 0.8315, 0.07741, 0.8643, 0.07828, 0.8636, 0.1532, 0.8636, 0.1532, 0.8643, 0.07828, 0.8927, 0.08221, 0.8925, 0.1527, 0.402, 0.2015, 0.4127, 0.131, 0.4414, 0.1374, 0.4318, 0.2019, 0.4318, 0.2019, 0.4414, 0.1374, 0.4736, 0.1433, 0.4652, 0.2019, 0.8898, 0.9247, 0.8982, 0.8435, 0.9191, 0.8375, 0.9116, 0.9097, 0.4652, 0.2019, 0.4736, 0.1433, 0.5007, 0.1472, 0.4932, 0.2014, 0.9087, 0.1141, 0.908, 0.05995, 0.9364, 0.062, 0.9376, 0.1146, 0.02895, 0.2679, 0.06058, 0.2679, 0.06058, 0.3693, 0.02895, 0.3693, 0.4304, 0.8144, 0.4287, 0.7366, 0.4596, 0.7363, 0.4622, 0.8128, 0.4622, 0.8128, 0.4596, 0.7363, 0.4865, 0.7382, 0.4896, 0.8113, -4.643e-09, 0.2065, 0.007513, 0.1334, 0.03534, 0.138, 0.02895, 0.2065, 0.02895, 0.2065, 0.03534, 0.138, 0.06577, 0.1426, 0.06058, 0.2065, 0.06058, 0.2065, 0.06577, 0.1426, 0.09064, 0.146, 0.08641, 0.2065, 0.5036, 0.7722, 0.5054, 0.7117, 0.5322, 0.7137, 0.5311, 0.773, 0.5311, 0.773, 0.5322, 0.7137, 0.5631, 0.7135, 0.5629, 0.7741, 0.5629, 0.7741, 0.5631, 0.7135, 0.5899, 0.7112, 0.5904, 0.7752, 0.7145, 0.2071, 0.7099, 0.1432, 0.7371, 0.139, 0.7428, 0.2075, 0.7428, 0.2075, 0.7371, 0.139, 0.7676, 0.1343, 0.7746, 0.2075, 0.8643, 0.07828, 0.8753, 0.002709, 0.9028, 0.0117, 0.8927, 0.08221, 0.7746, 0.2075, 0.7676, 0.1343, 0.7933, 0.1305, 0.8012, 0.207, 0.4029, 0.8157, 0.402, 0.7392, 0.4287, 0.7366, 0.4304, 0.8144, 0.4652, 0.2665, 0.4932, 0.266, 0.4932, 0.3726, 0.4652, 0.3731, 0.8982, 0.8435, 0.901, 0.7597, 0.9215, 0.7629, 0.9191, 0.8375, 0.901, 0.7597, 0.8982, 0.6812, 0.9191, 0.6931, 0.9215, 0.7629, 0.674, -1.54e-08, 0.7466, 0.05212, 0.7248, 0.06214, 0.6603, 0.01577, 0.7466, 0.05212, 0.7933, 0.1305, 0.7676, 0.1343, 0.7248, 0.06214, 0.4127, 0.131, 0.4527, 0.06057, 0.4739, 0.0739, 0.4414, 0.1374, 0.4527, 0.06057, 0.5173, 0.01494, 0.5276, 0.03599, 0.4739, 0.0739, 0.5173, 0.01494, 0.5888, 2.141e-05, 0.587, 0.02359, 0.5276, 0.03599, 0.5888, 2.141e-05, 0.6603, 0.01577, 0.6464, 0.03668, 0.587, 0.02359, 0.6603, 0.01577, 0.7248, 0.06214, 0.7, 0.07521, 0.6464, 0.03668, 0.7248, 0.06214, 0.7676, 0.1343, 0.7371, 0.139, 0.7, 0.07521, 0.4414, 0.1374, 0.4739, 0.0739, 0.4987, 0.08677, 0.4736, 0.1433, 0.4739, 0.0739, 0.5276, 0.03599, 0.5415, 0.05658, 0.4987, 0.08677, 0.5276, 0.03599, 0.587, 0.02359, 0.5888, 0.04671, 0.5415, 0.05658, 0.587, 0.02359, 0.6464, 0.03668, 0.6361, 0.05713, 0.5888, 0.04671, 0.6464, 0.03668, 0.7, 0.07521, 0.6788, 0.08781, 0.6361, 0.05713, 0.7, 0.07521, 0.7371, 0.139, 0.7099, 0.1432, 0.6788, 0.08781, 0.4736, 0.1433, 0.4987, 0.08677, 0.5205, 0.09573, 0.5007, 0.1472, 0.4987, 0.08677, 0.5415, 0.05658, 0.5552, 0.07119, 0.5205, 0.09573, 0.7022, 0.6991, 0.7022, 0.7475, 0.6786, 0.7475, 0.6786, 0.7082, 0.7022, 0.7475, 0.7022, 0.7958, 0.6786, 0.7868, 0.6786, 0.7475, 0.7022, 0.7958, 0.7022, 0.8395, 0.6786, 0.8223, 0.6786, 0.7868, 0.5879, 0.6554, 0.5899, 0.7112, 0.5631, 0.7135, 0.5603, 0.6639, 0.908, 0.05995, 0.9028, 0.008308, 0.9323, 0.01223, 0.9364, 0.062, 0.6786, 0.6726, 0.6786, 0.7082, 0.6463, 0.7115, 0.6463, 0.6789, 0.6786, 0.7082, 0.6786, 0.7475, 0.6463, 0.7475, 0.6463, 0.7115, 0.6786, 0.7475, 0.6786, 0.7868, 0.6463, 0.7835, 0.6463, 0.7475, 0.6786, 0.7868, 0.6786, 0.8223, 0.6463, 0.816, 0.6463, 0.7835, 0.5603, 0.6639, 0.5631, 0.7135, 0.5322, 0.7137, 0.5274, 0.6662, 0.9364, 0.062, 0.9323, 0.01223, 0.9652, 0.009194, 0.9692, 0.06082, 0.6463, 0.6789, 0.6463, 0.7115, 0.614, 0.7082, 0.614, 0.6726, 0.6463, 0.7115, 0.6463, 0.7475, 0.614, 0.7475, 0.614, 0.7082, 0.6463, 0.7475, 0.6463, 0.7835, 0.614, 0.7868, 0.614, 0.7475, 0.6463, 0.7835, 0.6463, 0.816, 0.614, 0.8223, 0.614, 0.7868, 0.5274, 0.6662, 0.5322, 0.7137, 0.5054, 0.7117, 0.4979, 0.6619, 0.9692, 0.06082, 0.9652, 0.009194, 0.9926, -9.442e-09, 0.9976, 0.05671, 0.614, 0.6726, 0.614, 0.7082, 0.5904, 0.6991, 0.5904, 0.6554, 0.614, 0.7082, 0.614, 0.7475, 0.5904, 0.7475, 0.5904, 0.6991, 0.614, 0.7475, 0.614, 0.7868, 0.5904, 0.7958, 0.5904, 0.7475, 0.1514, 0.07202, 0.1164, 0.09676, 0.09557, 0.08729, 0.1387, 0.05684, 0.1164, 0.09676, 0.09064, 0.146, 0.06577, 0.1426, 0.09557, 0.08729, 0.3029, 0.1441, 0.2772, 0.08732, 0.299, 0.07436, 0.3323, 0.1381, 0.2772, 0.08732, 0.2341, 0.05686, 0.2449, 0.03612, 0.299, 0.07436, 0.2341, 0.05686, 0.1864, 0.0467, 0.185, 0.02336, 0.2449, 0.03612, 0.1864, 0.0467, 0.1387, 0.05684, 0.1251, 0.03609, 0.185, 0.02336, 0.1387, 0.05684, 0.09557, 0.08729, 0.07095, 0.07432, 0.1251, 0.03609, 0.09557, 0.08729, 0.06577, 0.1426, 0.03534, 0.138, 0.07095, 0.07432, 0.3323, 0.1381, 0.299, 0.07436, 0.3236, 0.06138, 0.3644, 0.1321, 0.299, 0.07436, 0.2449, 0.03612, 0.2585, 0.01535, 0.3236, 0.06138, 0.2449, 0.03612, 0.185, 0.02336, 0.1864, 4.19e-09, 0.2585, 0.01535, 0.185, 0.02336, 0.1251, 0.03609, 0.1143, 0.01533, 0.1864, 4.19e-09, 0.1251, 0.03609, 0.07095, 0.07432, 0.04915, 0.06133, 0.1143, 0.01533, 0.07095, 0.07432, 0.03534, 0.138, 0.007513, 0.1334, 0.04915, 0.06133, 0.3644, 0.1321, 0.3236, 0.06138, 0.3445, 0.05186, 0.3906, 0.1277, 0.8012, 0.9069, 0.8087, 0.8347, 0.8344, 0.8419, 0.8261, 0.9231, 0.8087, 0.8347, 0.8111, 0.7601, 0.8372, 0.7581, 0.8344, 0.8419, 0.8111, 0.7601, 0.8087, 0.6903, 0.8344, 0.6796, 0.8372, 0.7581, 0.8087, 0.6903, 0.8012, 0.6321, 0.8261, 0.6142, 0.8344, 0.6796, 0.4979, 0.6653, 0.4865, 0.7382, 0.4596, 0.7363, 0.4702, 0.6572, 0.8031, 0.07984, 0.8129, 0.004297, 0.8424, 1.983e-08, 0.8315, 0.07741, 0.8261, 0.9231, 0.8344, 0.8419, 0.8672, 0.8451, 0.8585, 0.9296, 0.8344, 0.8419, 0.8372, 0.7581, 0.8701, 0.758, 0.8672, 0.8451, 0.8372, 0.7581, 0.8344, 0.6796, 0.8672, 0.6763, 0.8701, 0.758, 0.8344, 0.6796, 0.8261, 0.6142, 0.8585, 0.6083, 0.8672, 0.6763, 0.4702, 0.6572, 0.4596, 0.7363, 0.4287, 0.7366, 0.4372, 0.6554, 0.8315, 0.07741, 0.8424, 1.983e-08, 0.8753, 0.002709, 0.8643, 0.07828, 0.8585, 0.9296, 0.8672, 0.8451, 0.8982, 0.8435, 0.8898, 0.9247, 0.8672, 0.8451, 0.8701, 0.758, 0.901, 0.7597, 0.8982, 0.8435, 0.8701, 0.758, 0.8672, 0.6763, 0.8982, 0.6812, 0.901, 0.7597, 0.8672, 0.6763, 0.8585, 0.6083, 0.8898, 0.6159, 0.8982, 0.6812, 0.4372, 0.6554, 0.4287, 0.7366, 0.402, 0.7392, 0.4079, 0.6603, 0.9078, 0.1787, 0.9087, 0.1141, 0.9376, 0.1146, 0.9368, 0.1792, 0.4652, 0.2665, 0.4652, 0.2019, 0.4932, 0.2014, 0.4932, 0.266, 0.4318, 0.2665, 0.4318, 0.2019, 0.4652, 0.2019, 0.4652, 0.2665, 0.402, 0.2661, 0.402, 0.2015, 0.4318, 0.2019, 0.4318, 0.2665, 0.865, 0.2178, 0.8636, 0.1532, 0.8925, 0.1527, 0.894, 0.2173, 0.8316, 0.2185, 0.8302, 0.1539, 0.8636, 0.1532, 0.865, 0.2178, 0.8027, 0.2194, 0.8012, 0.1548, 0.8302, 0.1539, 0.8316, 0.2185, 0.3748, 0.2673, 0.3748, 0.2027, 0.402, 0.2027, 0.402, 0.2673, 0.3415, 0.2673, 0.3415, 0.2027, 0.3748, 0.2027, 0.3748, 0.2673, 0.3111, 0.2673, 0.3111, 0.2027, 0.3415, 0.2027, 0.3415, 0.2673, 0.9702, 0.1796, 0.971, 0.115, 1.0, 0.1153, 0.9992, 0.1799, 0.9368, 0.1792, 0.9376, 0.1146, 0.971, 0.115, 0.9702, 0.1796, 0.406, 0.877, 0.4029, 0.8157, 0.4304, 0.8144, 0.4335, 0.8757, 0.7746, 0.2689, 0.7746, 0.2075, 0.8012, 0.207, 0.8012, 0.2684, 0.7428, 0.2689, 0.7428, 0.2075, 0.7746, 0.2075, 0.7746, 0.2689, 0.7145, 0.2685, 0.7145, 0.2071, 0.7428, 0.2075, 0.7428, 0.2689, 0.5607, 0.8354, 0.5629, 0.7741, 0.5904, 0.7752, 0.5882, 0.8365, 0.529, 0.8343, 0.5311, 0.773, 0.5629, 0.7741, 0.5607, 0.8354, 0.5014, 0.8335, 0.5036, 0.7722, 0.5311, 0.773, 0.529, 0.8343, 0.06058, 0.2679, 0.06058, 0.2065, 0.08641, 0.2065, 0.08641, 0.2679, 0.02895, 0.2679, 0.02895, 0.2065, 0.06058, 0.2065, 0.06058, 0.2679, -6.023e-09, 0.2679, -4.643e-09, 0.2065, 0.02895, 0.2065, 0.02895, 0.2679, 0.4653, 0.8741, 0.4622, 0.8128, 0.4896, 0.8113, 0.4928, 0.8726, 0.4335, 0.8757, 0.4304, 0.8144, 0.4622, 0.8128, 0.4653, 0.8741, 0.3111, 0.3739, 0.3415, 0.3739, 0.3415, 0.6563, 0.3111, 0.6563, 0.1682, 0.775, 0.1407, 0.7591, 0.1248, 0.7315, 0.1248, 0.6998, 0.1407, 0.6722, 0.1682, 0.6563, 0.2, 0.6563, 0.2275, 0.6722, 0.2434, 0.6998, 0.2434, 0.7315, 0.2275, 0.7591, 0.2, 0.775, 0.7145, 0.2685, 0.7428, 0.2689, 0.7428, 0.3702, 0.7145, 0.3699, 0.3415, 0.2673, 0.3748, 0.2673, 0.3748, 0.3739, 0.3415, 0.3739, 0.402, 0.2661, 0.4318, 0.2665, 0.4318, 0.3731, 0.402, 0.3727, 0.4653, 0.8741, 0.4928, 0.8726, 0.4979, 0.9739, 0.4704, 0.9753, 0.529, 0.8343, 0.5607, 0.8354, 0.5572, 0.9367, 0.5254, 0.9356, 0.406, 0.877, 0.4335, 0.8757, 0.4387, 0.977, 0.4112, 0.9783, 0.9702, 0.1796, 0.9992, 0.1799, 0.9978, 0.2865, 0.9688, 0.2862, 0.8316, 0.2185, 0.865, 0.2178, 0.8675, 0.3244, 0.834, 0.3251, 0.9078, 0.1787, 0.9368, 0.1792, 0.9354, 0.2858, 0.9064, 0.2853, 0.06058, 0.2679, 0.08641, 0.2679, 0.08641, 0.3693, 0.06058, 0.3693, 0.7428, 0.2689, 0.7746, 0.2689, 0.7746, 0.3702, 0.7428, 0.3702, 0.3748, 0.2673, 0.402, 0.2673, 0.402, 0.3739, 0.3748, 0.3739, 0.4318, 0.2665, 0.4652, 0.2665, 0.4652, 0.3731, 0.4318, 0.3731, -6.023e-09, 0.2679, 0.02895, 0.2679, 0.02895, 0.3693, -8.302e-09, 0.3693, 0.5607, 0.8354, 0.5882, 0.8365, 0.5847, 0.9379, 0.5572, 0.9367, 0.4335, 0.8757, 0.4653, 0.8741, 0.4704, 0.9753, 0.4387, 0.977, 0.3111, 0.2673, 0.3415, 0.2673, 0.3415, 0.3739, 0.3111, 0.3739, 0.865, 0.2178, 0.894, 0.2173, 0.8964, 0.3239, 0.8675, 0.3244, 0.9368, 0.1792, 0.9702, 0.1796, 0.9688, 0.2862, 0.9354, 0.2858, 0.5014, 0.8335, 0.529, 0.8343, 0.5254, 0.9356, 0.4979, 0.9348, 0.7746, 0.2689, 0.8012, 0.2684, 0.8012, 0.3697, 0.7746, 0.3702, 0.8027, 0.2194, 0.8316, 0.2185, 0.834, 0.3251, 0.8051, 0.326, -9.44e-09, 0.7355, -8.953e-09, 0.702, 0.01672, 0.6731, 0.04567, 0.6563, 0.07911, 0.6563, 0.1081, 0.6731, 0.1248, 0.702, 0.1248, 0.7355, 0.1081, 0.7644, 0.07911, 0.7811, 0.04567, 0.7811, 0.01672, 0.7644, 0.4318, 0.3731, 0.4652, 0.3731, 0.4652, 0.6554, 0.4318, 0.6554, 0.834, 0.3251, 0.8675, 0.3244, 0.8738, 0.6067, 0.8404, 0.6075, 0.3415, 0.3739, 0.3748, 0.3739, 0.3748, 0.6563, 0.3415, 0.6563, 0.4652, 0.3731, 0.4932, 0.3726, 0.4932, 0.6549, 0.4652, 0.6554, 0.9354, 0.2858, 0.9688, 0.2862, 0.9652, 0.5686, 0.9317, 0.5682, 0.8675, 0.3244, 0.8964, 0.3239, 0.9028, 0.6062, 0.8738, 0.6067, 0.3748, 0.3739, 0.402, 0.3739, 0.402, 0.6563, 0.3748, 0.6563, 0.9064, 0.2853, 0.9354, 0.2858, 0.9317, 0.5682, 0.9028, 0.5677, 0.9688, 0.2862, 0.9978, 0.2865, 0.9941, 0.5689, 0.9652, 0.5686, 0.402, 0.3727, 0.4318, 0.3731, 0.4318, 0.6554, 0.402, 0.655, 0.8051, 0.326, 0.834, 0.3251, 0.8404, 0.6075, 0.8115, 0.6083])
me_cylinder.materials.append(mat_lock)
me_cylinder.update()

# ---- objects
ob_cube = bpy.data.objects.new('Cube', me_cube_001)
ob_cylinder = bpy.data.objects.new('Cylinder', me_cylinder)

# ---- transforms, parenting, visibility, modifiers, constraints
ob_cube.location = (0.0, 0.0, 0.0)
ob_cylinder.location = (0.0, -0.02712, 0.06396)
ob_cylinder.scale = (0.01113, 0.01113, 0.01113)

# ---- collection membership
col_collection.objects.link(ob_cube)
col_collection.objects.link(ob_cylinder)

# ---- scene / render settings (as saved in the file)
scene.frame_start = 1; scene.frame_end = 250; scene.frame_set(1)
scene.render.engine = 'BLENDER_EEVEE_NEXT'
bpy.context.view_layer.update()

# ---- added for rendering (the .blend has no active camera and no usable light): camera, sun
cam_auto = bpy.data.cameras.new('AutoCamera')
cam_auto.lens = 50.0
cam_auto.sensor_width = 36.0
cam_auto.clip_end = 1000.0
ob_auto_camera = bpy.data.objects.new('AutoCamera', cam_auto)
scene.collection.objects.link(ob_auto_camera)
ob_auto_camera.location = (0.185045, -0.222054, 0.172749)
ob_auto_camera.rotation_euler = (1.09748, -7.21219e-08, 0.694738)
scene.camera = ob_auto_camera
light_auto_sun = bpy.data.lights.new('AutoSun', 'SUN')
light_auto_sun.energy = 3.0
light_auto_sun.angle = 0.0523599
ob_auto_sun = bpy.data.objects.new('AutoSun', light_auto_sun)
scene.collection.objects.link(ob_auto_sun)
ob_auto_sun.rotation_euler = (0.872665, 0.174533, 0.523599)
bpy.context.view_layer.update()
